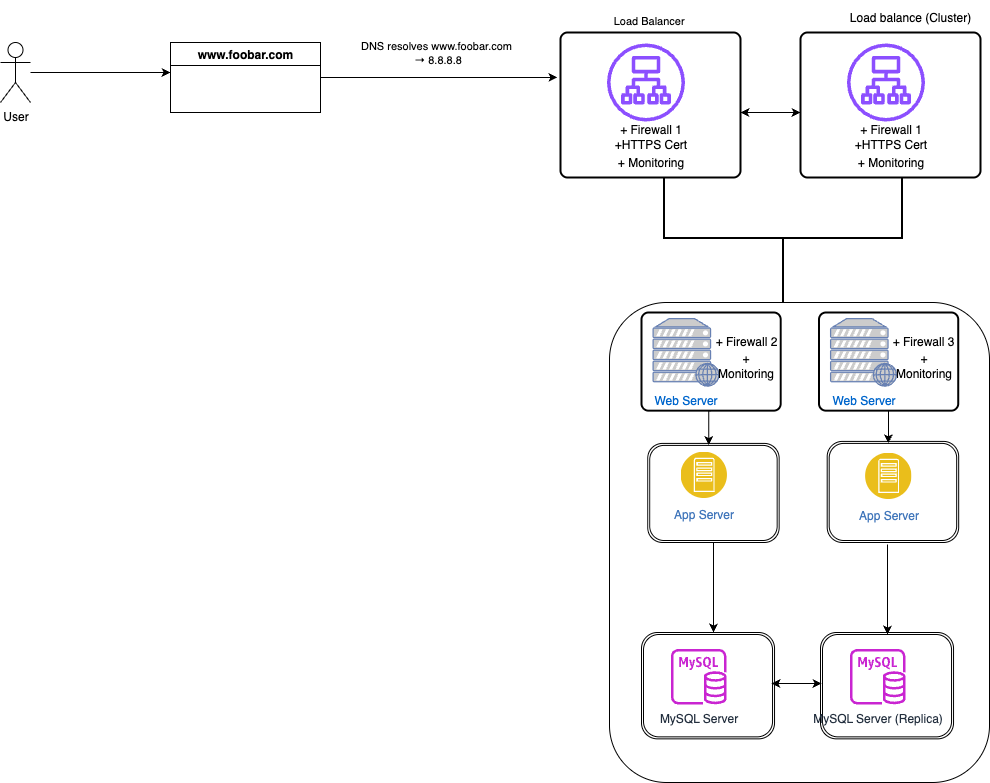

The diagram above was exported from draw.io. Its source (the exported page's mxGraphModel, read from the mxfile embedded in the PNG):
<mxGraphModel dx="1018" dy="689" grid="1" gridSize="10" guides="1" tooltips="1" connect="1" arrows="1" fold="1" page="1" pageScale="1" pageWidth="1100" pageHeight="850" math="0" shadow="0">
  <root>
    <mxCell id="0" />
    <mxCell id="1" parent="0" />
    <mxCell id="7M0l99rsiQR82JFFjZ1S-54" value="" style="rounded=1;whiteSpace=wrap;html=1;" vertex="1" parent="1">
      <mxGeometry x="639" y="320" width="380" height="480" as="geometry" />
    </mxCell>
    <mxCell id="7M0l99rsiQR82JFFjZ1S-9" style="edgeStyle=orthogonalEdgeStyle;rounded=0;orthogonalLoop=1;jettySize=auto;html=1;entryX=-0.017;entryY=0.31;entryDx=0;entryDy=0;entryPerimeter=0;" edge="1" parent="1" source="7M0l99rsiQR82JFFjZ1S-1" target="7M0l99rsiQR82JFFjZ1S-22">
      <mxGeometry relative="1" as="geometry">
        <mxPoint x="530" y="90" as="targetPoint" />
      </mxGeometry>
    </mxCell>
    <mxCell id="7M0l99rsiQR82JFFjZ1S-10" value="DNS resolves www.foobar.com&amp;nbsp;&lt;div&gt;→ 8.8.8.8&lt;/div&gt;" style="edgeLabel;html=1;align=center;verticalAlign=middle;resizable=0;points=[];" vertex="1" connectable="0" parent="7M0l99rsiQR82JFFjZ1S-9">
      <mxGeometry x="-0.6509" y="1" relative="1" as="geometry">
        <mxPoint x="75" y="-24" as="offset" />
      </mxGeometry>
    </mxCell>
    <mxCell id="7M0l99rsiQR82JFFjZ1S-1" value="www.foobar.com" style="swimlane;whiteSpace=wrap;html=1;" vertex="1" parent="1">
      <mxGeometry x="200" y="60" width="150" height="70" as="geometry" />
    </mxCell>
    <mxCell id="7M0l99rsiQR82JFFjZ1S-3" style="edgeStyle=orthogonalEdgeStyle;rounded=0;orthogonalLoop=1;jettySize=auto;html=1;" edge="1" parent="1" source="7M0l99rsiQR82JFFjZ1S-2">
      <mxGeometry relative="1" as="geometry">
        <mxPoint x="200" y="90" as="targetPoint" />
      </mxGeometry>
    </mxCell>
    <mxCell id="7M0l99rsiQR82JFFjZ1S-2" value="User" style="shape=umlActor;verticalLabelPosition=bottom;verticalAlign=top;html=1;outlineConnect=0;" vertex="1" parent="1">
      <mxGeometry x="30" y="60" width="30" height="60" as="geometry" />
    </mxCell>
    <mxCell id="7M0l99rsiQR82JFFjZ1S-20" value="" style="strokeWidth=2;html=1;shape=mxgraph.flowchart.annotation_2;align=left;labelPosition=right;pointerEvents=1;rotation=-90;" vertex="1" parent="1">
      <mxGeometry x="747.5" y="136.5" width="130" height="238" as="geometry" />
    </mxCell>
    <mxCell id="7M0l99rsiQR82JFFjZ1S-25" value="&lt;span style=&quot;white-space: pre;&quot;&gt;&#09;&lt;/span&gt;&lt;span style=&quot;white-space: pre;&quot;&gt;&#09;&lt;/span&gt;&lt;div&gt;&lt;span style=&quot;white-space: pre;&quot;&gt;&#09;&lt;/span&gt;&lt;span style=&quot;white-space: pre;&quot;&gt;&#09;&lt;/span&gt;&lt;span style=&quot;white-space: pre;&quot;&gt;&#09;&lt;/span&gt;&lt;span style=&quot;white-space: pre;&quot;&gt;&#09;&lt;/span&gt;&lt;span style=&quot;white-space: pre;&quot;&gt;&#09;&lt;/span&gt;Load Balancer&lt;/div&gt;" style="edgeLabel;html=1;align=center;verticalAlign=middle;resizable=0;points=[];" vertex="1" connectable="0" parent="1">
      <mxGeometry x="616" y="30" as="geometry" />
    </mxCell>
    <mxCell id="7M0l99rsiQR82JFFjZ1S-33" value="" style="group" vertex="1" connectable="0" parent="1">
      <mxGeometry x="590" y="50" width="180" height="145" as="geometry" />
    </mxCell>
    <mxCell id="7M0l99rsiQR82JFFjZ1S-22" value="" style="rounded=1;whiteSpace=wrap;html=1;absoluteArcSize=1;arcSize=14;strokeWidth=2;" vertex="1" parent="7M0l99rsiQR82JFFjZ1S-33">
      <mxGeometry width="180" height="145" as="geometry" />
    </mxCell>
    <mxCell id="7M0l99rsiQR82JFFjZ1S-17" value="" style="sketch=0;outlineConnect=0;fontColor=#232F3E;gradientColor=none;fillColor=#8C4FFF;strokeColor=none;dashed=0;verticalLabelPosition=bottom;verticalAlign=top;align=center;html=1;fontSize=12;fontStyle=0;aspect=fixed;pointerEvents=1;shape=mxgraph.aws4.application_load_balancer;" vertex="1" parent="7M0l99rsiQR82JFFjZ1S-33">
      <mxGeometry x="46.5" y="11" width="78" height="78" as="geometry" />
    </mxCell>
    <mxCell id="7M0l99rsiQR82JFFjZ1S-23" value="+ Firewall 1&lt;div&gt;+HTTPS Cert&lt;/div&gt;" style="text;html=1;align=center;verticalAlign=middle;whiteSpace=wrap;rounded=0;" vertex="1" parent="7M0l99rsiQR82JFFjZ1S-33">
      <mxGeometry x="44.5" y="89" width="91" height="30" as="geometry" />
    </mxCell>
    <mxCell id="7M0l99rsiQR82JFFjZ1S-24" value="+ Monitoring" style="text;html=1;align=center;verticalAlign=middle;whiteSpace=wrap;rounded=0;" vertex="1" parent="7M0l99rsiQR82JFFjZ1S-33">
      <mxGeometry x="49.5" y="115" width="81" height="30" as="geometry" />
    </mxCell>
    <mxCell id="7M0l99rsiQR82JFFjZ1S-34" value="" style="group" vertex="1" connectable="0" parent="1">
      <mxGeometry x="830" y="50" width="180" height="145" as="geometry" />
    </mxCell>
    <mxCell id="7M0l99rsiQR82JFFjZ1S-35" value="" style="rounded=1;whiteSpace=wrap;html=1;absoluteArcSize=1;arcSize=14;strokeWidth=2;" vertex="1" parent="7M0l99rsiQR82JFFjZ1S-34">
      <mxGeometry width="180" height="145" as="geometry" />
    </mxCell>
    <mxCell id="7M0l99rsiQR82JFFjZ1S-36" value="" style="sketch=0;outlineConnect=0;fontColor=#232F3E;gradientColor=none;fillColor=#8C4FFF;strokeColor=none;dashed=0;verticalLabelPosition=bottom;verticalAlign=top;align=center;html=1;fontSize=12;fontStyle=0;aspect=fixed;pointerEvents=1;shape=mxgraph.aws4.application_load_balancer;" vertex="1" parent="7M0l99rsiQR82JFFjZ1S-34">
      <mxGeometry x="46.5" y="11" width="78" height="78" as="geometry" />
    </mxCell>
    <mxCell id="7M0l99rsiQR82JFFjZ1S-37" value="+ Firewall 1&lt;div&gt;+HTTPS Cert&lt;/div&gt;" style="text;html=1;align=center;verticalAlign=middle;whiteSpace=wrap;rounded=0;" vertex="1" parent="7M0l99rsiQR82JFFjZ1S-34">
      <mxGeometry x="44.5" y="89" width="91" height="30" as="geometry" />
    </mxCell>
    <mxCell id="7M0l99rsiQR82JFFjZ1S-38" value="+ Monitoring" style="text;html=1;align=center;verticalAlign=middle;whiteSpace=wrap;rounded=0;" vertex="1" parent="7M0l99rsiQR82JFFjZ1S-34">
      <mxGeometry x="49.5" y="115" width="81" height="30" as="geometry" />
    </mxCell>
    <mxCell id="7M0l99rsiQR82JFFjZ1S-39" value="Load balance (Cluster)" style="text;html=1;align=center;verticalAlign=middle;whiteSpace=wrap;rounded=0;" vertex="1" parent="1">
      <mxGeometry x="870" y="20" width="140" height="30" as="geometry" />
    </mxCell>
    <mxCell id="7M0l99rsiQR82JFFjZ1S-40" value="" style="endArrow=classic;startArrow=classic;html=1;rounded=0;" edge="1" parent="1">
      <mxGeometry width="50" height="50" relative="1" as="geometry">
        <mxPoint x="770" y="130" as="sourcePoint" />
        <mxPoint x="830" y="130" as="targetPoint" />
      </mxGeometry>
    </mxCell>
    <mxCell id="7M0l99rsiQR82JFFjZ1S-64" value="" style="group" vertex="1" connectable="0" parent="1">
      <mxGeometry x="671.0006629834254" y="649.9963636363636" width="133.03867403314916" height="106.36363636363637" as="geometry" />
    </mxCell>
    <mxCell id="7M0l99rsiQR82JFFjZ1S-65" value="" style="shape=ext;double=1;rounded=1;whiteSpace=wrap;html=1;" vertex="1" parent="7M0l99rsiQR82JFFjZ1S-64">
      <mxGeometry width="133.03867403314916" height="106.36363636363637" as="geometry" />
    </mxCell>
    <mxCell id="7M0l99rsiQR82JFFjZ1S-66" value="MySQL Server" style="sketch=0;outlineConnect=0;fontColor=#232F3E;gradientColor=none;fillColor=#C925D1;strokeColor=none;dashed=0;verticalLabelPosition=bottom;verticalAlign=top;align=center;html=1;fontSize=12;fontStyle=0;aspect=fixed;pointerEvents=1;shape=mxgraph.aws4.rds_mysql_instance;" vertex="1" parent="7M0l99rsiQR82JFFjZ1S-64">
      <mxGeometry x="29.39226519337016" y="16.363636363636363" width="55.690607734806626" height="55.690607734806626" as="geometry" />
    </mxCell>
    <mxCell id="7M0l99rsiQR82JFFjZ1S-48" value="" style="shape=ext;double=1;rounded=1;whiteSpace=wrap;html=1;" vertex="1" parent="1">
      <mxGeometry x="677.19" y="460.91" width="131.49" height="99.09" as="geometry" />
    </mxCell>
    <mxCell id="7M0l99rsiQR82JFFjZ1S-43" value="" style="group" vertex="1" connectable="0" parent="1">
      <mxGeometry x="671" y="330" width="140" height="98.18181818181819" as="geometry" />
    </mxCell>
    <mxCell id="7M0l99rsiQR82JFFjZ1S-26" value="" style="rounded=1;whiteSpace=wrap;html=1;absoluteArcSize=1;arcSize=14;strokeWidth=2;" vertex="1" parent="7M0l99rsiQR82JFFjZ1S-43">
      <mxGeometry width="139.22651933701658" height="98.18181818181819" as="geometry" />
    </mxCell>
    <mxCell id="7M0l99rsiQR82JFFjZ1S-41" value="" style="group" vertex="1" connectable="0" parent="7M0l99rsiQR82JFFjZ1S-43">
      <mxGeometry x="11.602209944751381" y="6.136363636363637" width="128.39779005524863" height="67.5" as="geometry" />
    </mxCell>
    <mxCell id="7M0l99rsiQR82JFFjZ1S-8" value="Web Server" style="fontColor=#0066CC;verticalAlign=top;verticalLabelPosition=bottom;labelPosition=center;align=center;html=1;outlineConnect=0;fillColor=#CCCCCC;strokeColor=#6881B3;gradientColor=none;gradientDirection=north;strokeWidth=2;shape=mxgraph.networks.web_server;" vertex="1" parent="7M0l99rsiQR82JFFjZ1S-41">
      <mxGeometry width="65.74585635359117" height="67.5" as="geometry" />
    </mxCell>
    <mxCell id="7M0l99rsiQR82JFFjZ1S-27" value="+ Firewall 2" style="text;html=1;align=center;verticalAlign=middle;whiteSpace=wrap;rounded=0;" vertex="1" parent="7M0l99rsiQR82JFFjZ1S-41">
      <mxGeometry x="58.01104972375692" y="10.227272727272728" width="70.38674033149172" height="24.545454545454547" as="geometry" />
    </mxCell>
    <mxCell id="7M0l99rsiQR82JFFjZ1S-28" value="+ Monitoring" style="text;html=1;align=center;verticalAlign=middle;whiteSpace=wrap;rounded=0;" vertex="1" parent="7M0l99rsiQR82JFFjZ1S-41">
      <mxGeometry x="61.878453038674046" y="34.77272727272727" width="62.65193370165747" height="24.545454545454547" as="geometry" />
    </mxCell>
    <mxCell id="7M0l99rsiQR82JFFjZ1S-47" value="App Server&lt;div&gt;&lt;br&gt;&lt;/div&gt;" style="image;aspect=fixed;perimeter=ellipsePerimeter;html=1;align=center;shadow=0;dashed=0;fontColor=#4277BB;labelBackgroundColor=default;fontSize=12;spacingTop=3;image=img/lib/ibm/applications/app_server.svg;" vertex="1" parent="1">
      <mxGeometry x="710.060773480663" y="469.0909090909091" width="46.408839779005525" height="46.408839779005525" as="geometry" />
    </mxCell>
    <mxCell id="7M0l99rsiQR82JFFjZ1S-49" style="edgeStyle=orthogonalEdgeStyle;rounded=0;orthogonalLoop=1;jettySize=auto;html=1;exitX=0.5;exitY=1;exitDx=0;exitDy=0;entryX=0.465;entryY=0.018;entryDx=0;entryDy=0;entryPerimeter=0;" edge="1" parent="1" source="7M0l99rsiQR82JFFjZ1S-26" target="7M0l99rsiQR82JFFjZ1S-48">
      <mxGeometry relative="1" as="geometry" />
    </mxCell>
    <mxCell id="7M0l99rsiQR82JFFjZ1S-57" value="" style="shape=ext;double=1;rounded=1;whiteSpace=wrap;html=1;" vertex="1" parent="1">
      <mxGeometry x="856.69" y="458.91" width="131.49" height="101.09" as="geometry" />
    </mxCell>
    <mxCell id="7M0l99rsiQR82JFFjZ1S-58" value="" style="group" vertex="1" connectable="0" parent="1">
      <mxGeometry x="848.5" y="330" width="140.00000000000003" height="215.3" as="geometry" />
    </mxCell>
    <mxCell id="7M0l99rsiQR82JFFjZ1S-59" value="" style="rounded=1;whiteSpace=wrap;html=1;absoluteArcSize=1;arcSize=14;strokeWidth=2;" vertex="1" parent="7M0l99rsiQR82JFFjZ1S-58">
      <mxGeometry width="139.22651933701658" height="98.18181818181819" as="geometry" />
    </mxCell>
    <mxCell id="7M0l99rsiQR82JFFjZ1S-60" value="" style="group" vertex="1" connectable="0" parent="7M0l99rsiQR82JFFjZ1S-58">
      <mxGeometry x="11.602209944751381" y="6.136363636363637" width="128.39779005524863" height="209.16363636363639" as="geometry" />
    </mxCell>
    <mxCell id="7M0l99rsiQR82JFFjZ1S-61" value="Web Server" style="fontColor=#0066CC;verticalAlign=top;verticalLabelPosition=bottom;labelPosition=center;align=center;html=1;outlineConnect=0;fillColor=#CCCCCC;strokeColor=#6881B3;gradientColor=none;gradientDirection=north;strokeWidth=2;shape=mxgraph.networks.web_server;" vertex="1" parent="7M0l99rsiQR82JFFjZ1S-60">
      <mxGeometry width="65.74585635359117" height="67.5" as="geometry" />
    </mxCell>
    <mxCell id="7M0l99rsiQR82JFFjZ1S-62" value="+ Firewall 3" style="text;html=1;align=center;verticalAlign=middle;whiteSpace=wrap;rounded=0;" vertex="1" parent="7M0l99rsiQR82JFFjZ1S-60">
      <mxGeometry x="58.01104972375692" y="10.227272727272728" width="70.38674033149172" height="24.545454545454547" as="geometry" />
    </mxCell>
    <mxCell id="7M0l99rsiQR82JFFjZ1S-63" value="+ Monitoring" style="text;html=1;align=center;verticalAlign=middle;whiteSpace=wrap;rounded=0;" vertex="1" parent="7M0l99rsiQR82JFFjZ1S-60">
      <mxGeometry x="61.878453038674046" y="34.77272727272727" width="62.65193370165747" height="24.545454545454547" as="geometry" />
    </mxCell>
    <mxCell id="7M0l99rsiQR82JFFjZ1S-67" value="App Server&lt;div&gt;&lt;br&gt;&lt;/div&gt;" style="image;aspect=fixed;perimeter=ellipsePerimeter;html=1;align=center;shadow=0;dashed=0;fontColor=#4277BB;labelBackgroundColor=default;fontSize=12;spacingTop=3;image=img/lib/ibm/applications/app_server.svg;" vertex="1" parent="1">
      <mxGeometry x="894.560773480663" y="470.0909090909091" width="46.408839779005525" height="46.408839779005525" as="geometry" />
    </mxCell>
    <mxCell id="7M0l99rsiQR82JFFjZ1S-68" style="edgeStyle=orthogonalEdgeStyle;rounded=0;orthogonalLoop=1;jettySize=auto;html=1;exitX=0.5;exitY=1;exitDx=0;exitDy=0;entryX=0.465;entryY=0.018;entryDx=0;entryDy=0;entryPerimeter=0;" edge="1" parent="1" source="7M0l99rsiQR82JFFjZ1S-59" target="7M0l99rsiQR82JFFjZ1S-57">
      <mxGeometry relative="1" as="geometry" />
    </mxCell>
    <mxCell id="7M0l99rsiQR82JFFjZ1S-87" value="" style="endArrow=classic;html=1;rounded=0;exitX=0.5;exitY=1;exitDx=0;exitDy=0;" edge="1" parent="1" source="7M0l99rsiQR82JFFjZ1S-48">
      <mxGeometry width="50" height="50" relative="1" as="geometry">
        <mxPoint x="720" y="630" as="sourcePoint" />
        <mxPoint x="743" y="650" as="targetPoint" />
      </mxGeometry>
    </mxCell>
    <mxCell id="7M0l99rsiQR82JFFjZ1S-88" value="" style="group" vertex="1" connectable="0" parent="1">
      <mxGeometry x="850" y="650" width="133.03867403314916" height="106.36363636363637" as="geometry" />
    </mxCell>
    <mxCell id="7M0l99rsiQR82JFFjZ1S-89" value="" style="shape=ext;double=1;rounded=1;whiteSpace=wrap;html=1;" vertex="1" parent="7M0l99rsiQR82JFFjZ1S-88">
      <mxGeometry width="133.03867403314916" height="106.36363636363637" as="geometry" />
    </mxCell>
    <mxCell id="7M0l99rsiQR82JFFjZ1S-90" value="MySQL Server (Replica)" style="sketch=0;outlineConnect=0;fontColor=#232F3E;gradientColor=none;fillColor=#C925D1;strokeColor=none;dashed=0;verticalLabelPosition=bottom;verticalAlign=top;align=center;html=1;fontSize=12;fontStyle=0;aspect=fixed;pointerEvents=1;shape=mxgraph.aws4.rds_mysql_instance;" vertex="1" parent="7M0l99rsiQR82JFFjZ1S-88">
      <mxGeometry x="29.39226519337016" y="16.363636363636363" width="55.690607734806626" height="55.690607734806626" as="geometry" />
    </mxCell>
    <mxCell id="7M0l99rsiQR82JFFjZ1S-91" value="" style="endArrow=classic;html=1;rounded=0;exitX=0.5;exitY=1;exitDx=0;exitDy=0;" edge="1" parent="1">
      <mxGeometry width="50" height="50" relative="1" as="geometry">
        <mxPoint x="917" y="562" as="sourcePoint" />
        <mxPoint x="917" y="652" as="targetPoint" />
      </mxGeometry>
    </mxCell>
    <mxCell id="7M0l99rsiQR82JFFjZ1S-93" value="" style="endArrow=classic;startArrow=classic;html=1;rounded=0;entryX=0;entryY=0.564;entryDx=0;entryDy=0;entryPerimeter=0;" edge="1" parent="1">
      <mxGeometry width="50" height="50" relative="1" as="geometry">
        <mxPoint x="801" y="701" as="sourcePoint" />
        <mxPoint x="851" y="700.9890909090909" as="targetPoint" />
      </mxGeometry>
    </mxCell>
  </root>
</mxGraphModel>